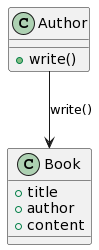

The diagram above was rendered by PlantUML. Its source (embedded in the PNG):
@startuml
' 作者写一本书

class Author {
    + write()
}

class Book {
    + title
    + author
    + content
}

Author --> Book : write()
@enduml